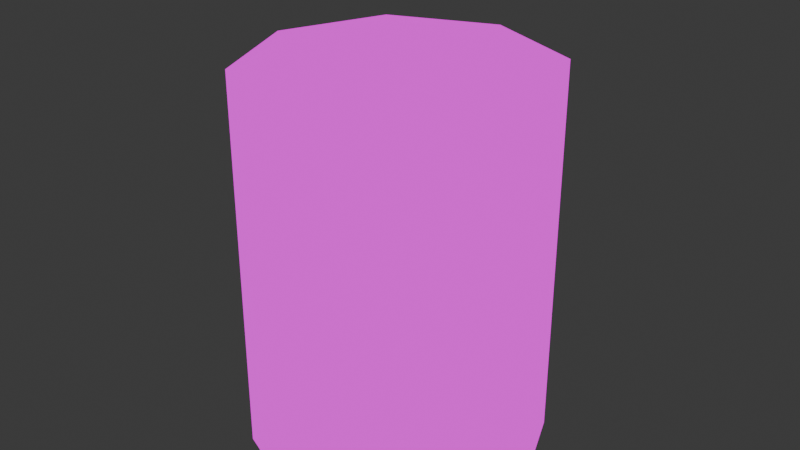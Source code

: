 # Source: RadiationContainer.blend  (saved by Blender 4.0.36; exported with 4.5.12 LTS)
import bpy
from mathutils import Matrix  # noqa: F401  (used for matrix-valued properties, if any)

bpy.ops.wm.read_factory_settings(use_empty=True)
scene = bpy.context.scene
scene.name = 'Scene'

# ---- collections
col_collection = bpy.data.collections.new('Collection'); scene.collection.children.link(col_collection)

# ---- images (referenced by path relative to the original .blend; pixels are not part of the script)
import os
ASSET_DIR = os.environ.get("B2B_ASSET_DIR", "")  # directory of the original .blend (textures are referenced by path, not embedded)
HERE = os.path.dirname(os.path.abspath(__file__))  # packed textures are extracted next to this script under _unpacked/

def load_image(name, relpath, width, height, colorspace="sRGB"):
    """Load a texture the original file referenced (path relative to the .blend, or extracted next to this script)."""
    p = next((c for c in (os.path.join(HERE, relpath), os.path.join(ASSET_DIR, relpath)) if relpath and os.path.exists(c)), "")
    if p:
        img = bpy.data.images.load(p, check_existing=True)
        img.name = name
    else:  # same state as the original file: an image datablock whose file is absent (Cycles renders it pink)
        img = bpy.data.images.new(name, width, height)
        img.source = "FILE"
        img.filepath = "//" + (relpath or name)
    img.colorspace_settings.name = colorspace
    return img
img_radiation_container = load_image('Radiation_Container', 'Textures/Radiation_Container.png', 1024, 1024, 'sRGB')

# ---- materials (node trees are filled in below, after node groups)
mat_material_001 = bpy.data.materials.new('Material.001')

# ---- material node trees
mat_material_001.use_nodes = True; mat_material_001.node_tree.nodes.clear()
_N = mat_material_001.node_tree.nodes; _L = mat_material_001.node_tree.links
n0 = _N.new('ShaderNodeMix'); n0.name = 'Mix'; n0.location = (-563, 238)
n0.data_type = 'RGBA'
n0.blend_type = 'DIFFERENCE'
n0.inputs[0].default_value = 1.0
n1 = _N.new('ShaderNodeBevel'); n1.name = 'Bevel.001'; n1.location = (-897, 185)
n1.samples = 16
n1.inputs[0].default_value = 0.0
n2 = _N.new('ShaderNodeBevel'); n2.name = 'Bevel'; n2.location = (-888, 339)
n2.samples = 16
n2.inputs[0].default_value = 0.09
n3 = _N.new('ShaderNodeValToRGB'); n3.name = 'Color Ramp'; n3.location = (-321, 250)
n3.color_ramp.interpolation = 'CONSTANT'
while len(n3.color_ramp.elements) > 1: n3.color_ramp.elements.remove(n3.color_ramp.elements[-1])
n3.color_ramp.elements[0].position = 0.0; n3.color_ramp.elements[0].color = (0.0, 0.0, 0.0, 1.0)
_e = n3.color_ramp.elements.new(0.2591); _e.color = (1.0, 1.0, 1.0, 1.0)
n4 = _N.new('ShaderNodeTexNoise'); n4.name = 'Musgrave Texture'; n4.location = (-789, -29)
n4.width = 150
n4.normalize = False
n4.inputs[2].default_value = 2.88
n4.inputs[3].default_value = 14.0
n4.inputs[4].default_value = 0.8066
n5 = _N.new('ShaderNodeValToRGB'); n5.name = 'Color Ramp.001'; n5.location = (-445, 40)
n5.color_ramp.interpolation = 'EASE'
while len(n5.color_ramp.elements) > 1: n5.color_ramp.elements.remove(n5.color_ramp.elements[-1])
n5.color_ramp.elements[0].position = 0.0; n5.color_ramp.elements[0].color = (0.2861, 0.2861, 0.2861, 1.0)
_e = n5.color_ramp.elements.new(0.2591); _e.color = (0.4298, 0.4298, 0.4298, 1.0)
n6 = _N.new('ShaderNodeAmbientOcclusion'); n6.name = 'Ambient Occlusion'; n6.location = (-355, 642)
n7 = _N.new('ShaderNodeOutputMaterial'); n7.name = 'Material Output'; n7.location = (1164, 306)
n8 = _N.new('ShaderNodeMix'); n8.name = 'Mix.002'; n8.location = (-1, 307)
n8.data_type = 'RGBA'
n8.inputs[7].default_value = (1.0, 1.0, 1.0, 1.0)
n9 = _N.new('ShaderNodeValToRGB'); n9.name = 'Color Ramp.002'; n9.location = (114, 584)
while len(n9.color_ramp.elements) > 1: n9.color_ramp.elements.remove(n9.color_ramp.elements[-1])
n9.color_ramp.elements[0].position = 0.4818; n9.color_ramp.elements[0].color = (0.0, 0.0, 0.0, 1.0)
_e = n9.color_ramp.elements.new(1.0); _e.color = (1.0, 1.0, 1.0, 1.0)
n10 = _N.new('ShaderNodeMix'); n10.name = 'Mix.003'; n10.location = (654, 318)
n10.data_type = 'RGBA'
n10.blend_type = 'MULTIPLY'
n10.inputs[7].default_value = (0.1237, 0.05565, 0.03219, 1.0)
n11 = _N.new('ShaderNodeInvert'); n11.name = 'Invert Color'; n11.location = (434, 373)
n12 = _N.new('ShaderNodeMix'); n12.name = 'Mix.001'; n12.location = (-609, 497)
n12.data_type = 'RGBA'
n12.blend_type = 'LINEAR_LIGHT'
n12.inputs[0].default_value = 0.35
n13 = _N.new('ShaderNodeMix'); n13.name = 'Mix.004'; n13.location = (-109, 598)
n13.data_type = 'RGBA'
n13.blend_type = 'LINEAR_LIGHT'
n13.inputs[0].default_value = 0.09167
n14 = _N.new('ShaderNodeTexNoise'); n14.name = 'Noise Texture'; n14.location = (-1097, 405)
n14.inputs[2].default_value = 45.3
n14.inputs[3].default_value = 3.9
n14.inputs[4].default_value = 0.525
n15 = _N.new('ShaderNodeTexNoise'); n15.name = 'Noise Texture.001'; n15.location = (-1045, 728)
n15.inputs[2].default_value = 10.49
n15.inputs[3].default_value = 3.9
n15.inputs[4].default_value = 0.525
n16 = _N.new('ShaderNodeValToRGB'); n16.name = 'Color Ramp.003'; n16.location = (-767, 724)
n16.color_ramp.interpolation = 'EASE'
while len(n16.color_ramp.elements) > 1: n16.color_ramp.elements.remove(n16.color_ramp.elements[-1])
n16.color_ramp.elements[0].position = 0.35; n16.color_ramp.elements[0].color = (0.0, 0.0, 0.0, 1.0)
_e = n16.color_ramp.elements.new(0.7136); _e.color = (1.0, 1.0, 1.0, 1.0)
n17 = _N.new('ShaderNodeBsdfPrincipled'); n17.name = 'Principled BSDF'; n17.location = (874, 306)
n17.inputs[2].default_value = 0.0
n17.inputs[3].default_value = 1.45
n18 = _N.new('ShaderNodeTexImage'); n18.name = 'Image Texture'; n18.location = (870, 589)
n18.image = img_radiation_container
n18.interpolation = 'Closest'
_L.new(n1.outputs[0], n0.inputs[7])
_L.new(n0.outputs[2], n3.inputs[0])
_L.new(n2.outputs[0], n12.inputs[6])
_L.new(n14.outputs[0], n12.inputs[7])
_L.new(n12.outputs[2], n0.inputs[6])
_L.new(n10.outputs[2], n17.inputs[0])
_L.new(n3.outputs[0], n8.inputs[0])
_L.new(n4.outputs[0], n5.inputs[0])
_L.new(n5.outputs[0], n8.inputs[6])
_L.new(n13.outputs[2], n9.inputs[0])
_L.new(n8.outputs[2], n10.inputs[6])
_L.new(n11.outputs[0], n10.inputs[0])
_L.new(n9.outputs[0], n11.inputs[1])
_L.new(n6.outputs[1], n13.inputs[6])
_L.new(n16.outputs[0], n13.inputs[7])
_L.new(n15.outputs[0], n16.inputs[0])
_L.new(n18.outputs[0], n7.inputs[0])
n7.is_active_output = True

# ---- world
world_world = bpy.data.worlds.new('World'); scene.world = world_world
world_world.use_nodes = True; world_world.node_tree.nodes.clear()
_N = world_world.node_tree.nodes; _L = world_world.node_tree.links
n0 = _N.new('ShaderNodeOutputWorld'); n0.name = 'World Output'; n0.location = (300, 300)
n1 = _N.new('ShaderNodeBackground'); n1.name = 'Background'; n1.location = (10, 300)
n1.inputs[0].default_value = (0.05088, 0.05088, 0.05088, 1.0)
_L.new(n1.outputs[0], n0.inputs[0])
n0.is_active_output = True
world_world.color = (0.05088, 0.05088, 0.05088)
world_world.use_sun_shadow = False
world_world.sun_shadow_jitter_overblur = 0.0

# ---- meshes
me_cylinder = bpy.data.meshes.new('Cylinder')
me_cylinder.from_pydata([(0.0, 1.0, -1.0), (0.0, 0.8155, 1.0), (0.7071, 0.7071, -1.0), (0.5766, 0.5766, 1.0), (1.0, 0.0, -1.0), (0.8155, 0.0, 1.0), (0.7071, -0.7071, -1.0), (0.5766, -0.5766, 1.0), (0.0, -1.0, -1.0), (0.0, -0.8155, 1.0), (-0.7071, -0.7071, -1.0), (-0.5766, -0.5766, 1.0), (-1.0, 0.0, -1.0), (-0.8155, 0.0, 1.0), (-0.7071, 0.7071, -1.0), (-0.5766, 0.5766, 1.0), (0.7071, 0.7071, 1.0), (0.0, 1.0, 1.0), (1.0, 0.0, 1.0), (0.7071, -0.7071, 1.0), (0.0, -1.0, 1.0), (-0.7071, -0.7071, 1.0), (-1.0, 0.0, 1.0), (-0.7071, 0.7071, 1.0), (0.3896, 0.3896, 0.9085), (0.0, 0.551, 0.9085), (0.551, 0.0, 0.9085), (0.3896, -0.3896, 0.9085), (0.0, -0.551, 0.9085), (-0.3896, -0.3896, 0.9085), (-0.551, 0.0, 0.9085), (-0.3896, 0.3896, 0.9085), (0.5766, 0.5766, 0.9085), (0.0, 0.8155, 0.9085), (0.8155, 0.0, 0.9085), (0.5766, -0.5766, 0.9085), (0.0, -0.8155, 0.9085), (-0.5766, -0.5766, 0.9085), (-0.8155, 0.0, 0.9085), (-0.5766, 0.5766, 0.9085), (0.3896, 0.3896, -0.02782), (0.0, 0.551, -0.02782), (0.551, 0.0, -0.02782), (0.3896, -0.3896, -0.02782), (0.0, -0.551, -0.02782), (-0.3896, -0.3896, -0.02782), (-0.551, 0.0, -0.02782), (-0.3896, 0.3896, -0.02782), (0.7071, 0.7071, 1.0), (0.0, 1.0, 1.0), (1.0, 0.0, 1.0), (0.7071, -0.7071, 1.0), (0.0, -1.0, 1.0), (-0.7071, -0.7071, 1.0), (-1.0, 0.0, 1.0), (-0.7071, 0.7071, 1.0), (0.7071, 0.7071, 1.622), (0.0, 1.0, 1.622), (1.0, 0.0, 1.622), (0.7071, -0.7071, 1.622), (0.0, -1.0, 1.622), (-0.7071, -0.7071, 1.622), (-1.0, 0.0, 1.622), (-0.7071, 0.7071, 1.622), (-0.8981, 0.05, 0.949), (-0.8981, 0.05, 1.577), (-0.8481, 0.0, 0.949), (-0.8481, 0.0, 1.577), (-0.8981, -0.05, 0.949), (-0.8981, -0.05, 1.577), (-0.9481, 0.0, 0.949), (-0.9481, 0.0, 1.577), (0.8981, 0.05, 0.949), (0.8981, 0.05, 1.577), (0.8481, 0.0, 0.949), (0.8481, 0.0, 1.577), (0.8981, -0.05, 0.949), (0.8981, -0.05, 1.577), (0.9481, 0.0, 0.949), (0.9481, 0.0, 1.577)], [], [(0, 17, 16, 2), (2, 16, 18, 4), (4, 18, 19, 6), (6, 19, 20, 8), (8, 20, 21, 10), (10, 21, 22, 12), (9, 7, 35, 36), (12, 22, 23, 14), (14, 23, 17, 0), (0, 2, 4, 6, 8, 10, 12, 14), (1, 3, 16, 17), (3, 5, 18, 16), (5, 7, 19, 18), (7, 9, 20, 19), (9, 11, 21, 20), (11, 13, 22, 21), (13, 15, 23, 22), (15, 1, 17, 23), (25, 31, 47, 41), (5, 3, 32, 34), (15, 13, 38, 39), (11, 9, 36, 37), (7, 5, 34, 35), (3, 1, 33, 32), (1, 15, 39, 33), (13, 11, 37, 38), (25, 24, 32, 33), (24, 26, 34, 32), (26, 27, 35, 34), (27, 28, 36, 35), (28, 29, 37, 36), (29, 30, 38, 37), (30, 31, 39, 38), (31, 25, 33, 39), (40, 41, 47, 46, 45, 44, 43, 42), (30, 29, 45, 46), (28, 27, 43, 44), (26, 24, 40, 42), (31, 30, 46, 47), (29, 28, 44, 45), (27, 26, 42, 43), (24, 25, 41, 40), (48, 50, 51, 52, 53, 54, 55, 49), (56, 57, 63, 62, 61, 60, 59, 58), (49, 55, 63, 57), (54, 53, 61, 62), (52, 51, 59, 60), (50, 48, 56, 58), (55, 54, 62, 63), (53, 52, 60, 61), (51, 50, 58, 59), (48, 49, 57, 56), (64, 65, 67, 66), (66, 67, 69, 68), (67, 65, 71, 69), (68, 69, 71, 70), (70, 71, 65, 64), (64, 66, 68, 70), (72, 74, 75, 73), (74, 76, 77, 75), (75, 77, 79, 73), (76, 78, 79, 77), (78, 72, 73, 79), (72, 78, 76, 74)])
_uv = me_cylinder.uv_layers.new(name='UVMap')
_uv.uv.foreach_set('vector', [0.007898, 0.2996, 0.007898, 0.007898, 0.111, 0.007898, 0.111, 0.2996, 0.111, 0.2996, 0.111, 0.007898, 0.2141, 0.007898, 0.2141, 0.2996, 0.2299, 0.2996, 0.2299, 0.007898, 0.333, 0.007898, 0.333, 0.2996, 0.333, 0.2996, 0.333, 0.007898, 0.4362, 0.007898, 0.4362, 0.2996, 0.007898, 0.607, 0.007898, 0.3153, 0.111, 0.3153, 0.111, 0.607, 0.111, 0.607, 0.111, 0.3153, 0.2141, 0.3153, 0.2141, 0.607, 0.3996, 0.791, 0.3996, 0.7069, 0.4129, 0.7069, 0.4129, 0.791, 0.2299, 0.607, 0.2299, 0.3153, 0.333, 0.3153, 0.333, 0.607, 0.333, 0.607, 0.333, 0.3153, 0.4362, 0.3153, 0.4362, 0.607, 0.7214, 0.1984, 0.6425, 0.2773, 0.5309, 0.2773, 0.4519, 0.1984, 0.4519, 0.08682, 0.5309, 0.007898, 0.6425, 0.007897, 0.7214, 0.08682, 0.4768, 0.4734, 0.5412, 0.5377, 0.5309, 0.5626, 0.4519, 0.4837, 0.5412, 0.5377, 0.6322, 0.5377, 0.6425, 0.5626, 0.5309, 0.5626, 0.6322, 0.5377, 0.6965, 0.4734, 0.7214, 0.4837, 0.6425, 0.5626, 0.6965, 0.4734, 0.6965, 0.3824, 0.7214, 0.3721, 0.7214, 0.4837, 0.6965, 0.3824, 0.6322, 0.318, 0.6425, 0.2931, 0.7214, 0.3721, 0.6322, 0.318, 0.5412, 0.318, 0.5309, 0.2931, 0.6425, 0.2931, 0.5412, 0.318, 0.4768, 0.3824, 0.4519, 0.3721, 0.5309, 0.2931, 0.4768, 0.3824, 0.4768, 0.4734, 0.4519, 0.4837, 0.4519, 0.3721, 0.2931, 0.8448, 0.35, 0.8448, 0.35, 0.9814, 0.2931, 0.9814, 0.8436, 0.4116, 0.8436, 0.3275, 0.857, 0.3275, 0.857, 0.4116, 0.8436, 0.5115, 0.8436, 0.4274, 0.857, 0.4274, 0.857, 0.5115, 0.8436, 0.6955, 0.8436, 0.6114, 0.857, 0.6114, 0.857, 0.6955, 0.3996, 0.7069, 0.3996, 0.6228, 0.4129, 0.6228, 0.4129, 0.7069, 0.8436, 0.3275, 0.8436, 0.2434, 0.857, 0.2434, 0.857, 0.3275, 0.8436, 0.5956, 0.8436, 0.5115, 0.857, 0.5115, 0.857, 0.5956, 0.8436, 0.7795, 0.8436, 0.6955, 0.857, 0.6955, 0.857, 0.7795, 0.9213, 0.1485, 0.9213, 0.08702, 0.9569, 0.07226, 0.9569, 0.1633, 0.9213, 0.08702, 0.8778, 0.04353, 0.8926, 0.007898, 0.9569, 0.07226, 0.8778, 0.04353, 0.8163, 0.04353, 0.8016, 0.007898, 0.8926, 0.007898, 0.8163, 0.04353, 0.7728, 0.08702, 0.7372, 0.07226, 0.8016, 0.007898, 0.7728, 0.08702, 0.7728, 0.1485, 0.7372, 0.1633, 0.7372, 0.07226, 0.7728, 0.1485, 0.8163, 0.192, 0.8016, 0.2276, 0.7372, 0.1633, 0.8163, 0.192, 0.8778, 0.192, 0.8926, 0.2276, 0.8016, 0.2276, 0.8778, 0.192, 0.9213, 0.1485, 0.9569, 0.1633, 0.8926, 0.2276, 0.9921, 0.8388, 0.9921, 0.9003, 0.9486, 0.9438, 0.8871, 0.9438, 0.8436, 0.9003, 0.8436, 0.8388, 0.8871, 0.7953, 0.9486, 0.7953, 0.8728, 0.2434, 0.9296, 0.2434, 0.9296, 0.38, 0.8728, 0.38, 0.8728, 0.3958, 0.9296, 0.3958, 0.9296, 0.5323, 0.8728, 0.5323, 0.8728, 0.5481, 0.9296, 0.5481, 0.9296, 0.6846, 0.8728, 0.6846, 0.35, 0.8448, 0.4068, 0.8448, 0.4068, 0.9814, 0.35, 0.9814, 0.9296, 0.2434, 0.9864, 0.2434, 0.9864, 0.38, 0.9296, 0.38, 0.9296, 0.3958, 0.9864, 0.3958, 0.9864, 0.5323, 0.9296, 0.5323, 0.9296, 0.5481, 0.9864, 0.5481, 0.9864, 0.6846, 0.9296, 0.6846, 0.6425, 0.8478, 0.5309, 0.8478, 0.4519, 0.7689, 0.4519, 0.6573, 0.5309, 0.5784, 0.6425, 0.5784, 0.7214, 0.6573, 0.7214, 0.7689, 0.2773, 0.7017, 0.2773, 0.8133, 0.1984, 0.8922, 0.08682, 0.8922, 0.007898, 0.8133, 0.007898, 0.7017, 0.08682, 0.6228, 0.1984, 0.6228, 0.8278, 0.2434, 0.8278, 0.3465, 0.7372, 0.3465, 0.7372, 0.2434, 0.8278, 0.4654, 0.8278, 0.5686, 0.7372, 0.5686, 0.7372, 0.4654, 0.3838, 0.6228, 0.3838, 0.7259, 0.2931, 0.7259, 0.2931, 0.6228, 0.8278, 0.6875, 0.8278, 0.7906, 0.7372, 0.7906, 0.7372, 0.6875, 0.8278, 0.3465, 0.8278, 0.4497, 0.7372, 0.4497, 0.7372, 0.3465, 0.8278, 0.5686, 0.8278, 0.6717, 0.7372, 0.6717, 0.7372, 0.5686, 0.3838, 0.7259, 0.3838, 0.829, 0.2931, 0.829, 0.2931, 0.7259, 0.8278, 0.7906, 0.8278, 0.8937, 0.7372, 0.8937, 0.7372, 0.7906, 0.4226, 0.9364, 0.4226, 0.8448, 0.4329, 0.8448, 0.4329, 0.9364, 0.4519, 0.9552, 0.4519, 0.8636, 0.4623, 0.8636, 0.4623, 0.9552, 0.4099, 0.8068, 0.4099, 0.8171, 0.3996, 0.8171, 0.3996, 0.8068, 0.4781, 0.9552, 0.4781, 0.8636, 0.4884, 0.8636, 0.4884, 0.9552, 0.5042, 0.9552, 0.5042, 0.8636, 0.5145, 0.8636, 0.5145, 0.9552, 0.436, 0.8171, 0.4257, 0.8171, 0.4257, 0.8068, 0.436, 0.8068, 0.5406, 0.9552, 0.5303, 0.9552, 0.5303, 0.8636, 0.5406, 0.8636, 0.5667, 0.9552, 0.5564, 0.9552, 0.5564, 0.8636, 0.5667, 0.8636, 0.6347, 0.874, 0.6347, 0.8636, 0.645, 0.8636, 0.645, 0.874, 0.5928, 0.9552, 0.5825, 0.9552, 0.5825, 0.8636, 0.5928, 0.8636, 0.6189, 0.9552, 0.6086, 0.9552, 0.6086, 0.8636, 0.6189, 0.8636, 0.6711, 0.874, 0.6608, 0.874, 0.6608, 0.8636, 0.6711, 0.8636])
me_cylinder.materials.append(mat_material_001)
me_cylinder.update()
arm_container = bpy.data.armatures.new('Container')  # bones are not reproduced

# ---- objects
ob_cylinder = bpy.data.objects.new('Cylinder', me_cylinder)
ob_armature = bpy.data.objects.new('Armature', arm_container)

# ---- transforms, parenting, visibility, modifiers, constraints
ob_cylinder.parent = ob_armature
ob_cylinder.matrix_parent_inverse = Matrix(((1.0, -0.0, 0.0, -0.0), (-0.0, 1.0, -0.0, 0.0), (0.0, -0.0, 1.0, 1.007), (-0.0, 0.0, -0.0, 1.0)))
ob_cylinder.location = (0.0, 0.0, 0.0)
_vg = ob_cylinder.vertex_groups.new(name='Container')
_vg.add([0, 1, 2, 3, 4, 5, 6, 7, 8, 9, 10, 11, 12, 13, 14, 15, 16, 17, 18, 19, 20, 21, 22, 23, 24, 25, 26, 27, 28, 29, 30, 31, 32, 33, 34, 35, 36, 37, 38, 39, 40, 41, 42, 43, 44, 45, 46, 47, 64, 65, 66, 67, 68, 69, 70, 71, 72, 73, 74, 75, 76, 77, 78, 79], 1.0, 'REPLACE')
_vg = ob_cylinder.vertex_groups.new(name='Lid')
_vg.add([48, 49, 50, 51, 52, 53, 54, 55, 56, 57, 58, 59, 60, 61, 62, 63], 1.0, 'REPLACE')
_m = ob_cylinder.modifiers.new('Armature', 'ARMATURE')
_m.object = ob_armature
ob_armature.location = (0.0, 0.0, -1.007)

# ---- collection membership
col_collection.objects.link(ob_cylinder)
col_collection.objects.link(ob_armature)

# ---- scene / render settings (as saved in the file)
scene.frame_start = 1; scene.frame_end = 250; scene.frame_set(32)
scene.render.engine = 'CYCLES'
scene.cycles.use_denoising = False
scene.cycles.samples = 1
scene.cycles.sampling_pattern = 'TABULATED_SOBOL'
scene.cycles.use_adaptive_sampling = False
scene.cycles.bake_type = 'DIFFUSE'
bpy.context.view_layer.update()

# ---- added for rendering (the .blend has no active camera and no usable light): camera, sun
cam_auto = bpy.data.cameras.new('AutoCamera')
cam_auto.lens = 50.0
cam_auto.sensor_width = 36.0
cam_auto.clip_end = 1000.0
ob_auto_camera = bpy.data.objects.new('AutoCamera', cam_auto)
scene.collection.objects.link(ob_auto_camera)
ob_auto_camera.location = (3.92234, -4.7068, 3.71679)
ob_auto_camera.rotation_euler = (1.09748, -7.21219e-08, 0.694738)
scene.camera = ob_auto_camera
light_auto_sun = bpy.data.lights.new('AutoSun', 'SUN')
light_auto_sun.energy = 3.0
light_auto_sun.angle = 0.0523599
ob_auto_sun = bpy.data.objects.new('AutoSun', light_auto_sun)
scene.collection.objects.link(ob_auto_sun)
ob_auto_sun.rotation_euler = (0.872665, 0.174533, 0.523599)
bpy.context.view_layer.update()
